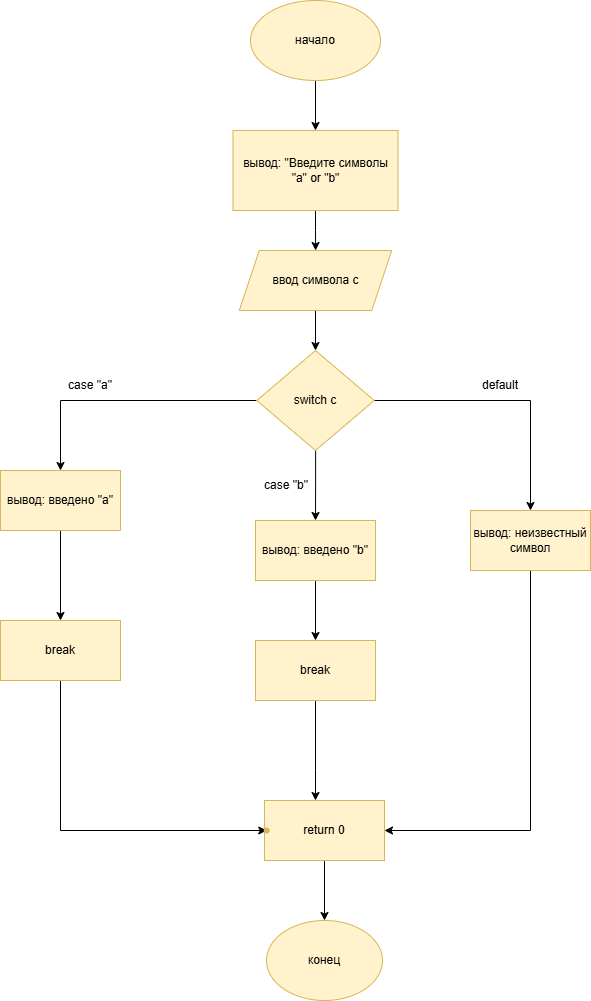

The diagram above was exported from draw.io. Its source (the exported page's mxGraphModel, read from the mxfile embedded in the PNG):
<mxGraphModel dx="543" dy="626" grid="1" gridSize="10" guides="1" tooltips="1" connect="1" arrows="1" fold="1" page="1" pageScale="1" pageWidth="827" pageHeight="1169" math="0" shadow="0">
  <root>
    <mxCell id="0" />
    <mxCell id="1" parent="0" />
    <mxCell id="yOQyTxebVFMtEPkwDphB-1" value="" style="edgeStyle=orthogonalEdgeStyle;rounded=0;orthogonalLoop=1;jettySize=auto;html=1;" edge="1" parent="1" source="yOQyTxebVFMtEPkwDphB-2" target="yOQyTxebVFMtEPkwDphB-4">
      <mxGeometry relative="1" as="geometry" />
    </mxCell>
    <mxCell id="yOQyTxebVFMtEPkwDphB-2" value="начало" style="ellipse;whiteSpace=wrap;html=1;fillColor=#fff2cc;strokeColor=#d6b656;" vertex="1" parent="1">
      <mxGeometry x="340" y="10" width="130" height="80" as="geometry" />
    </mxCell>
    <mxCell id="yOQyTxebVFMtEPkwDphB-3" value="" style="edgeStyle=orthogonalEdgeStyle;rounded=0;orthogonalLoop=1;jettySize=auto;html=1;" edge="1" parent="1" source="yOQyTxebVFMtEPkwDphB-4" target="yOQyTxebVFMtEPkwDphB-6">
      <mxGeometry relative="1" as="geometry" />
    </mxCell>
    <mxCell id="yOQyTxebVFMtEPkwDphB-4" value="вывод: &quot;Введите символы &quot;а&quot; or &quot;b&quot;" style="whiteSpace=wrap;html=1;fillColor=#fff2cc;strokeColor=#d6b656;" vertex="1" parent="1">
      <mxGeometry x="322.5" y="140" width="165" height="80" as="geometry" />
    </mxCell>
    <mxCell id="yOQyTxebVFMtEPkwDphB-5" value="" style="edgeStyle=orthogonalEdgeStyle;rounded=0;orthogonalLoop=1;jettySize=auto;html=1;" edge="1" parent="1" source="yOQyTxebVFMtEPkwDphB-6" target="yOQyTxebVFMtEPkwDphB-10">
      <mxGeometry relative="1" as="geometry" />
    </mxCell>
    <mxCell id="yOQyTxebVFMtEPkwDphB-6" value="ввод символа с" style="shape=parallelogram;perimeter=parallelogramPerimeter;whiteSpace=wrap;html=1;fixedSize=1;fillColor=#fff2cc;strokeColor=#d6b656;" vertex="1" parent="1">
      <mxGeometry x="328.75" y="260" width="152.5" height="60" as="geometry" />
    </mxCell>
    <mxCell id="yOQyTxebVFMtEPkwDphB-7" value="" style="edgeStyle=orthogonalEdgeStyle;rounded=0;orthogonalLoop=1;jettySize=auto;html=1;" edge="1" parent="1" source="yOQyTxebVFMtEPkwDphB-10" target="yOQyTxebVFMtEPkwDphB-12">
      <mxGeometry relative="1" as="geometry" />
    </mxCell>
    <mxCell id="yOQyTxebVFMtEPkwDphB-8" value="" style="edgeStyle=orthogonalEdgeStyle;rounded=0;orthogonalLoop=1;jettySize=auto;html=1;" edge="1" parent="1" source="yOQyTxebVFMtEPkwDphB-10" target="yOQyTxebVFMtEPkwDphB-15">
      <mxGeometry relative="1" as="geometry" />
    </mxCell>
    <mxCell id="yOQyTxebVFMtEPkwDphB-9" value="" style="edgeStyle=orthogonalEdgeStyle;rounded=0;orthogonalLoop=1;jettySize=auto;html=1;" edge="1" parent="1" source="yOQyTxebVFMtEPkwDphB-10" target="yOQyTxebVFMtEPkwDphB-18">
      <mxGeometry relative="1" as="geometry" />
    </mxCell>
    <mxCell id="yOQyTxebVFMtEPkwDphB-10" value="switch c" style="rhombus;whiteSpace=wrap;html=1;fillColor=#fff2cc;strokeColor=#d6b656;" vertex="1" parent="1">
      <mxGeometry x="346.25" y="360" width="117.5" height="100" as="geometry" />
    </mxCell>
    <mxCell id="yOQyTxebVFMtEPkwDphB-11" value="" style="edgeStyle=orthogonalEdgeStyle;rounded=0;orthogonalLoop=1;jettySize=auto;html=1;" edge="1" parent="1" source="yOQyTxebVFMtEPkwDphB-12" target="yOQyTxebVFMtEPkwDphB-21">
      <mxGeometry relative="1" as="geometry" />
    </mxCell>
    <mxCell id="yOQyTxebVFMtEPkwDphB-12" value="вывод: введено &quot;а&quot;" style="whiteSpace=wrap;html=1;fillColor=#fff2cc;strokeColor=#d6b656;" vertex="1" parent="1">
      <mxGeometry x="90" y="480" width="120" height="60" as="geometry" />
    </mxCell>
    <mxCell id="yOQyTxebVFMtEPkwDphB-13" value="case &quot;a&quot;" style="text;html=1;whiteSpace=wrap;strokeColor=none;fillColor=none;align=center;verticalAlign=middle;rounded=0;" vertex="1" parent="1">
      <mxGeometry x="150" y="380" width="60" height="30" as="geometry" />
    </mxCell>
    <mxCell id="yOQyTxebVFMtEPkwDphB-14" value="" style="edgeStyle=orthogonalEdgeStyle;rounded=0;orthogonalLoop=1;jettySize=auto;html=1;" edge="1" parent="1" source="yOQyTxebVFMtEPkwDphB-15" target="yOQyTxebVFMtEPkwDphB-23">
      <mxGeometry relative="1" as="geometry" />
    </mxCell>
    <mxCell id="yOQyTxebVFMtEPkwDphB-15" value="вывод: введено &quot;b&quot;" style="whiteSpace=wrap;html=1;fillColor=#fff2cc;strokeColor=#d6b656;" vertex="1" parent="1">
      <mxGeometry x="345" y="530" width="120" height="60" as="geometry" />
    </mxCell>
    <mxCell id="yOQyTxebVFMtEPkwDphB-16" value="case &quot;b&quot;" style="text;html=1;whiteSpace=wrap;strokeColor=none;fillColor=none;align=center;verticalAlign=middle;rounded=0;" vertex="1" parent="1">
      <mxGeometry x="346.25" y="480" width="60" height="30" as="geometry" />
    </mxCell>
    <mxCell id="yOQyTxebVFMtEPkwDphB-17" value="" style="edgeStyle=orthogonalEdgeStyle;rounded=0;orthogonalLoop=1;jettySize=auto;html=1;" edge="1" parent="1" source="yOQyTxebVFMtEPkwDphB-18" target="yOQyTxebVFMtEPkwDphB-25">
      <mxGeometry relative="1" as="geometry">
        <Array as="points">
          <mxPoint x="620" y="840" />
        </Array>
      </mxGeometry>
    </mxCell>
    <mxCell id="yOQyTxebVFMtEPkwDphB-18" value="вывод: неизвестный символ" style="whiteSpace=wrap;html=1;fillColor=#fff2cc;strokeColor=#d6b656;" vertex="1" parent="1">
      <mxGeometry x="560" y="520" width="120" height="60" as="geometry" />
    </mxCell>
    <mxCell id="yOQyTxebVFMtEPkwDphB-19" value="default" style="text;html=1;whiteSpace=wrap;strokeColor=none;fillColor=none;align=center;verticalAlign=middle;rounded=0;" vertex="1" parent="1">
      <mxGeometry x="560" y="380" width="60" height="30" as="geometry" />
    </mxCell>
    <mxCell id="yOQyTxebVFMtEPkwDphB-20" value="" style="edgeStyle=orthogonalEdgeStyle;rounded=0;orthogonalLoop=1;jettySize=auto;html=1;" edge="1" parent="1" source="yOQyTxebVFMtEPkwDphB-21" target="yOQyTxebVFMtEPkwDphB-26">
      <mxGeometry relative="1" as="geometry">
        <Array as="points">
          <mxPoint x="150" y="840" />
        </Array>
      </mxGeometry>
    </mxCell>
    <mxCell id="yOQyTxebVFMtEPkwDphB-21" value="break" style="whiteSpace=wrap;html=1;fillColor=#fff2cc;strokeColor=#d6b656;" vertex="1" parent="1">
      <mxGeometry x="90" y="630" width="120" height="60" as="geometry" />
    </mxCell>
    <mxCell id="yOQyTxebVFMtEPkwDphB-22" value="" style="edgeStyle=orthogonalEdgeStyle;rounded=0;orthogonalLoop=1;jettySize=auto;html=1;" edge="1" parent="1" source="yOQyTxebVFMtEPkwDphB-23" target="yOQyTxebVFMtEPkwDphB-25">
      <mxGeometry relative="1" as="geometry">
        <Array as="points">
          <mxPoint x="405" y="780" />
          <mxPoint x="405" y="780" />
        </Array>
      </mxGeometry>
    </mxCell>
    <mxCell id="yOQyTxebVFMtEPkwDphB-23" value="break" style="whiteSpace=wrap;html=1;fillColor=#fff2cc;strokeColor=#d6b656;" vertex="1" parent="1">
      <mxGeometry x="345" y="650" width="120" height="60" as="geometry" />
    </mxCell>
    <mxCell id="yOQyTxebVFMtEPkwDphB-24" value="" style="edgeStyle=orthogonalEdgeStyle;rounded=0;orthogonalLoop=1;jettySize=auto;html=1;" edge="1" parent="1" source="yOQyTxebVFMtEPkwDphB-25" target="yOQyTxebVFMtEPkwDphB-27">
      <mxGeometry relative="1" as="geometry" />
    </mxCell>
    <mxCell id="yOQyTxebVFMtEPkwDphB-25" value="return 0" style="whiteSpace=wrap;html=1;fillColor=#fff2cc;strokeColor=#d6b656;" vertex="1" parent="1">
      <mxGeometry x="354" y="810" width="120" height="60" as="geometry" />
    </mxCell>
    <mxCell id="yOQyTxebVFMtEPkwDphB-26" value="" style="shape=waypoint;sketch=0;size=6;pointerEvents=1;points=[];fillColor=#fff2cc;resizable=0;rotatable=0;perimeter=centerPerimeter;snapToPoint=1;strokeColor=#d6b656;" vertex="1" parent="1">
      <mxGeometry x="346.25" y="830" width="20" height="20" as="geometry" />
    </mxCell>
    <mxCell id="yOQyTxebVFMtEPkwDphB-27" value="конец" style="ellipse;whiteSpace=wrap;html=1;fillColor=#fff2cc;strokeColor=#d6b656;" vertex="1" parent="1">
      <mxGeometry x="356" y="930" width="116" height="80" as="geometry" />
    </mxCell>
  </root>
</mxGraphModel>